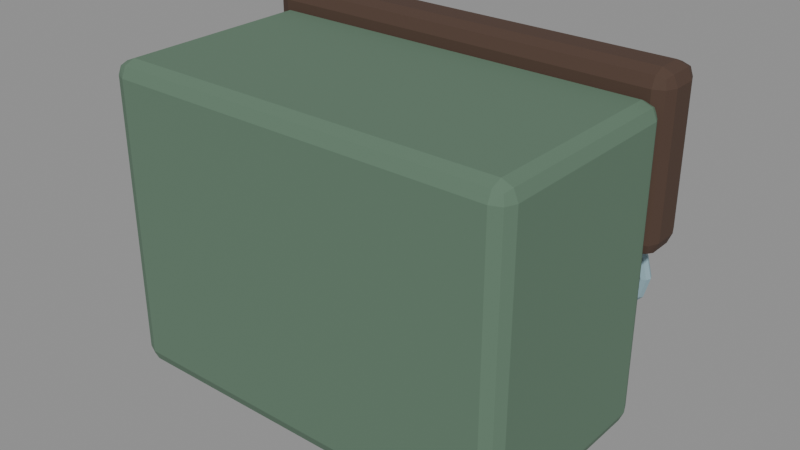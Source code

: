 # Source: backpack_trail.blend  (saved by Blender 5.2.44; exported with 4.5.12 LTS)
import bpy
from mathutils import Matrix  # noqa: F401  (used for matrix-valued properties, if any)

bpy.ops.wm.read_factory_settings(use_empty=True)
scene = bpy.context.scene
scene.name = 'Fort5_backpack_trail'

# ---- materials (node trees are filled in below, after node groups)
mat_fortart2_pack = bpy.data.materials.new('FortArt2_pack')
mat_fortart2_pack.diffuse_color = (0.117, 0.1981, 0.1356, 1.0)
mat_fortart2_leather_010 = bpy.data.materials.new('FortArt2_leather.010')
mat_fortart2_leather_010.diffuse_color = (0.08022, 0.04519, 0.03071, 1.0)
mat_fortart2_gold_012 = bpy.data.materials.new('FortArt2_gold.012')
mat_fortart2_gold_012.diffuse_color = (0.5395, 0.3278, 0.09759, 1.0)
mat_fortart2_silver = bpy.data.materials.new('FortArt2_silver')
mat_fortart2_silver.diffuse_color = (0.2961, 0.4397, 0.4969, 1.0)

# ---- material node trees
mat_fortart2_pack.use_nodes = True; mat_fortart2_pack.node_tree.nodes.clear()
_N = mat_fortart2_pack.node_tree.nodes; _L = mat_fortart2_pack.node_tree.links
n0 = _N.new('ShaderNodeBsdfPrincipled'); n0.name = 'Principled BSDF'; n0.location = (-200, 100)
n0.inputs[0].default_value = (0.117, 0.1981, 0.1356, 1.0)
n0.inputs[1].default_value = 0.08
n0.inputs[2].default_value = 0.86
n0.inputs[10].default_value = 0.005
n1 = _N.new('ShaderNodeOutputMaterial'); n1.name = 'Material Output'; n1.location = (200, 100)
_L.new(n0.outputs[0], n1.inputs[0])
n1.is_active_output = True
mat_fortart2_leather_010.use_nodes = True; mat_fortart2_leather_010.node_tree.nodes.clear()
_N = mat_fortart2_leather_010.node_tree.nodes; _L = mat_fortart2_leather_010.node_tree.links
n0 = _N.new('ShaderNodeBsdfPrincipled'); n0.name = 'Principled BSDF'; n0.location = (-200, 100)
n0.inputs[0].default_value = (0.08022, 0.04519, 0.03071, 1.0)
n0.inputs[1].default_value = 0.08
n0.inputs[2].default_value = 0.86
n0.inputs[10].default_value = 0.005
n1 = _N.new('ShaderNodeOutputMaterial'); n1.name = 'Material Output'; n1.location = (200, 100)
_L.new(n0.outputs[0], n1.inputs[0])
n1.is_active_output = True
mat_fortart2_gold_012.use_nodes = True; mat_fortart2_gold_012.node_tree.nodes.clear()
_N = mat_fortart2_gold_012.node_tree.nodes; _L = mat_fortart2_gold_012.node_tree.links
n0 = _N.new('ShaderNodeBsdfPrincipled'); n0.name = 'Principled BSDF'; n0.location = (-200, 100)
n0.inputs[0].default_value = (0.5395, 0.3278, 0.09759, 1.0)
n0.inputs[1].default_value = 0.08
n0.inputs[2].default_value = 0.86
n0.inputs[10].default_value = 0.005
n1 = _N.new('ShaderNodeOutputMaterial'); n1.name = 'Material Output'; n1.location = (200, 100)
_L.new(n0.outputs[0], n1.inputs[0])
n1.is_active_output = True
mat_fortart2_silver.use_nodes = True; mat_fortart2_silver.node_tree.nodes.clear()
_N = mat_fortart2_silver.node_tree.nodes; _L = mat_fortart2_silver.node_tree.links
n0 = _N.new('ShaderNodeBsdfPrincipled'); n0.name = 'Principled BSDF'; n0.location = (-200, 100)
n0.inputs[0].default_value = (0.2961, 0.4397, 0.4969, 1.0)
n0.inputs[1].default_value = 0.08
n0.inputs[2].default_value = 0.86
n0.inputs[10].default_value = 0.005
n1 = _N.new('ShaderNodeOutputMaterial'); n1.name = 'Material Output'; n1.location = (200, 100)
_L.new(n0.outputs[0], n1.inputs[0])
n1.is_active_output = True

# ---- meshes
me_cube_1853 = bpy.data.meshes.new('Cube.1853')
me_cube_1853.from_pydata([(-0.35, -0.185, -0.26), (-0.35, -0.185, 0.26), (-0.35, 0.185, -0.26), (-0.35, 0.185, 0.26), (0.35, -0.185, -0.26), (0.35, -0.185, 0.26), (0.35, 0.185, -0.26), (0.35, 0.185, 0.26)], [], [(0, 1, 3, 2), (2, 3, 7, 6), (6, 7, 5, 4), (4, 5, 1, 0), (2, 6, 4, 0), (7, 3, 1, 5)])
_uv = me_cube_1853.uv_layers.new(name='UVMap')
_uv.uv.foreach_set('vector', [0.375, 0.0, 0.625, 0.0, 0.625, 0.25, 0.375, 0.25, 0.375, 0.25, 0.625, 0.25, 0.625, 0.5, 0.375, 0.5, 0.375, 0.5, 0.625, 0.5, 0.625, 0.75, 0.375, 0.75, 0.375, 0.75, 0.625, 0.75, 0.625, 1.0, 0.375, 1.0, 0.125, 0.5, 0.375, 0.5, 0.375, 0.75, 0.125, 0.75, 0.625, 0.5, 0.875, 0.5, 0.875, 0.75, 0.625, 0.75])
me_cube_1853.materials.append(mat_fortart2_pack)
me_cube_1853.update()
me_cube_1854 = bpy.data.meshes.new('Cube.1854')
me_cube_1854.from_pydata([(-0.36, -0.045, -0.14), (-0.36, -0.045, 0.14), (-0.36, 0.045, -0.14), (-0.36, 0.045, 0.14), (0.36, -0.045, -0.14), (0.36, -0.045, 0.14), (0.36, 0.045, -0.14), (0.36, 0.045, 0.14)], [], [(0, 1, 3, 2), (2, 3, 7, 6), (6, 7, 5, 4), (4, 5, 1, 0), (2, 6, 4, 0), (7, 3, 1, 5)])
_uv = me_cube_1854.uv_layers.new(name='UVMap')
_uv.uv.foreach_set('vector', [0.375, 0.0, 0.625, 0.0, 0.625, 0.25, 0.375, 0.25, 0.375, 0.25, 0.625, 0.25, 0.625, 0.5, 0.375, 0.5, 0.375, 0.5, 0.625, 0.5, 0.625, 0.75, 0.375, 0.75, 0.375, 0.75, 0.625, 0.75, 0.625, 1.0, 0.375, 1.0, 0.125, 0.5, 0.375, 0.5, 0.375, 0.75, 0.125, 0.75, 0.625, 0.5, 0.875, 0.5, 0.875, 0.75, 0.625, 0.75])
me_cube_1854.materials.append(mat_fortart2_leather_010)
me_cube_1854.update()
me_cube_1855 = bpy.data.meshes.new('Cube.1855')
me_cube_1855.from_pydata([(-0.01, -1.863e-09, -0.28), (-0.01, -0.0225, -0.2575), (-0.0325, -1.863e-09, -0.2575), (-0.01, -0.01591, -0.2734), (-0.02299, -0.01299, -0.2705), (-0.02591, -0.01591, -0.2575), (-0.02591, -1.863e-09, -0.2734), (-0.01, -0.0225, 0.2575), (-0.01, -1.863e-09, 0.28), (-0.0325, -3.725e-09, 0.2575), (-0.01, -0.01591, 0.2734), (-0.02299, -0.01299, 0.2705), (-0.02591, -2.794e-09, 0.2734), (-0.02591, -0.01591, 0.2575), (-0.01, 1.863e-09, -0.28), (-0.0325, 3.725e-09, -0.2575), (-0.01, 0.0225, -0.2575), (-0.02591, 2.794e-09, -0.2734), (-0.02299, 0.01299, -0.2705), (-0.02591, 0.01591, -0.2575), (-0.01, 0.01591, -0.2734), (-0.01, 1.863e-09, 0.28), (-0.01, 0.0225, 0.2575), (-0.0325, 1.863e-09, 0.2575), (-0.01, 0.01591, 0.2734), (-0.02299, 0.01299, 0.2705), (-0.02591, 0.01591, 0.2575), (-0.02591, 1.863e-09, 0.2734), (0.01, -1.863e-09, -0.28), (0.0325, -3.725e-09, -0.2575), (0.01, -0.0225, -0.2575), (0.02591, -2.794e-09, -0.2734), (0.02299, -0.01299, -0.2705), (0.02591, -0.01591, -0.2575), (0.01, -0.01591, -0.2734), (0.01, -1.863e-09, 0.28), (0.01, -0.0225, 0.2575), (0.0325, -1.863e-09, 0.2575), (0.01, -0.01591, 0.2734), (0.02299, -0.01299, 0.2705), (0.02591, -0.01591, 0.2575), (0.02591, -1.863e-09, 0.2734), (0.01, 1.863e-09, -0.28), (0.01, 0.0225, -0.2575), (0.0325, 1.863e-09, -0.2575), (0.01, 0.01591, -0.2734), (0.02299, 0.01299, -0.2705), (0.02591, 0.01591, -0.2575), (0.02591, 1.863e-09, -0.2734), (0.01, 1.863e-09, 0.28), (0.0325, 3.725e-09, 0.2575), (0.01, 0.0225, 0.2575), (0.02591, 2.794e-09, 0.2734), (0.02299, 0.01299, 0.2705), (0.02591, 0.01591, 0.2575), (0.01, 0.01591, 0.2734), (0.47, -1.863e-09, -0.28), (0.47, -0.0225, -0.2575), (0.4475, -1.863e-09, -0.2575), (0.47, -0.01591, -0.2734), (0.457, -0.01299, -0.2705), (0.4541, -0.01591, -0.2575), (0.4541, -1.863e-09, -0.2734), (0.47, -0.0225, 0.2575), (0.47, -1.863e-09, 0.28), (0.4475, -3.725e-09, 0.2575), (0.47, -0.01591, 0.2734), (0.457, -0.01299, 0.2705), (0.4541, -2.794e-09, 0.2734), (0.4541, -0.01591, 0.2575), (0.47, 1.863e-09, -0.28), (0.4475, 3.725e-09, -0.2575), (0.47, 0.0225, -0.2575), (0.4541, 2.794e-09, -0.2734), (0.457, 0.01299, -0.2705), (0.4541, 0.01591, -0.2575), (0.47, 0.01591, -0.2734), (0.47, 1.863e-09, 0.28), (0.47, 0.0225, 0.2575), (0.4475, 1.863e-09, 0.2575), (0.47, 0.01591, 0.2734), (0.457, 0.01299, 0.2705), (0.4541, 0.01591, 0.2575), (0.4541, 1.863e-09, 0.2734), (0.49, -1.863e-09, -0.28), (0.5125, -3.725e-09, -0.2575), (0.49, -0.0225, -0.2575), (0.5059, -2.794e-09, -0.2734), (0.503, -0.01299, -0.2705), (0.5059, -0.01591, -0.2575), (0.49, -0.01591, -0.2734), (0.49, -1.863e-09, 0.28), (0.49, -0.0225, 0.2575), (0.5125, -1.863e-09, 0.2575), (0.49, -0.01591, 0.2734), (0.503, -0.01299, 0.2705), (0.5059, -0.01591, 0.2575), (0.5059, -1.863e-09, 0.2734), (0.49, 1.863e-09, -0.28), (0.49, 0.0225, -0.2575), (0.5125, 1.863e-09, -0.2575), (0.49, 0.01591, -0.2734), (0.503, 0.01299, -0.2705), (0.5059, 0.01591, -0.2575), (0.5059, 1.863e-09, -0.2734), (0.49, 1.863e-09, 0.28), (0.5125, 3.725e-09, 0.2575), (0.49, 0.0225, 0.2575), (0.5059, 2.794e-09, 0.2734), (0.503, 0.01299, 0.2705), (0.5059, 0.01591, 0.2575), (0.49, 0.01591, 0.2734)], [], [(0, 3, 4, 6), (1, 5, 4, 3), (2, 6, 4, 5), (7, 10, 11, 13), (8, 12, 11, 10), (9, 13, 11, 12), (14, 17, 18, 20), (15, 19, 18, 17), (16, 20, 18, 19), (21, 24, 25, 27), (22, 26, 25, 24), (23, 27, 25, 26), (28, 31, 32, 34), (29, 33, 32, 31), (30, 34, 32, 33), (35, 38, 39, 41), (36, 40, 39, 38), (37, 41, 39, 40), (42, 45, 46, 48), (43, 47, 46, 45), (44, 48, 46, 47), (49, 52, 53, 55), (50, 54, 53, 52), (51, 55, 53, 54), (14, 0, 6, 17), (17, 6, 2, 15), (1, 7, 13, 5), (5, 13, 9, 2), (8, 21, 27, 12), (12, 27, 23, 9), (22, 16, 19, 26), (26, 19, 15, 23), (42, 14, 20, 45), (45, 20, 16, 43), (21, 49, 55, 24), (24, 55, 51, 22), (50, 44, 47, 54), (54, 47, 43, 51), (28, 42, 48, 31), (31, 48, 44, 29), (49, 35, 41, 52), (52, 41, 37, 50), (36, 30, 33, 40), (40, 33, 29, 37), (0, 28, 34, 3), (3, 34, 30, 1), (35, 8, 10, 38), (38, 10, 7, 36), (14, 42, 28, 0), (2, 9, 23, 15), (30, 36, 7, 1), (49, 21, 8, 35), (16, 22, 51, 43), (44, 50, 37, 29), (56, 59, 60, 62), (57, 61, 60, 59), (58, 62, 60, 61), (63, 66, 67, 69), (64, 68, 67, 66), (65, 69, 67, 68), (70, 73, 74, 76), (71, 75, 74, 73), (72, 76, 74, 75), (77, 80, 81, 83), (78, 82, 81, 80), (79, 83, 81, 82), (84, 87, 88, 90), (85, 89, 88, 87), (86, 90, 88, 89), (91, 94, 95, 97), (92, 96, 95, 94), (93, 97, 95, 96), (98, 101, 102, 104), (99, 103, 102, 101), (100, 104, 102, 103), (105, 108, 109, 111), (106, 110, 109, 108), (107, 111, 109, 110), (70, 56, 62, 73), (73, 62, 58, 71), (57, 63, 69, 61), (61, 69, 65, 58), (64, 77, 83, 68), (68, 83, 79, 65), (78, 72, 75, 82), (82, 75, 71, 79), (98, 70, 76, 101), (101, 76, 72, 99), (77, 105, 111, 80), (80, 111, 107, 78), (106, 100, 103, 110), (110, 103, 99, 107), (84, 98, 104, 87), (87, 104, 100, 85), (105, 91, 97, 108), (108, 97, 93, 106), (92, 86, 89, 96), (96, 89, 85, 93), (56, 84, 90, 59), (59, 90, 86, 57), (91, 64, 66, 94), (94, 66, 63, 92), (70, 98, 84, 56), (58, 65, 79, 71), (86, 92, 63, 57), (105, 77, 64, 91), (72, 78, 107, 99), (100, 106, 93, 85)])
_uv = me_cube_1855.uv_layers.new(name='UVMap')
_uv.uv.foreach_set('vector', [0.2115, 0.625, 0.2115, 0.75, 0.1616, 0.75, 0.125, 0.625, 0.385, 0.9135, 0.385, 1.0, 0.3792, 1.0, 0.375, 0.9135, 0.385, 0.125, 0.375, 0.125, 0.375, 0.05283, 0.385, 0.0, 0.615, 0.9135, 0.625, 0.9135, 0.625, 0.9634, 0.615, 1.0, 0.7885, 0.625, 0.875, 0.625, 0.875, 0.6972, 0.7885, 0.75, 0.615, 0.125, 0.615, 0.0, 0.6208, 0.0, 0.625, 0.125, 0.2115, 0.625, 0.125, 0.625, 0.125, 0.5528, 0.2115, 0.5, 0.385, 0.125, 0.385, 0.25, 0.3771, 0.2683, 0.375, 0.125, 0.385, 0.3365, 0.375, 0.3365, 0.3771, 0.2683, 0.385, 0.25, 0.7885, 0.625, 0.7885, 0.5, 0.8384, 0.5, 0.875, 0.625, 0.615, 0.3365, 0.615, 0.25, 0.6229, 0.2236, 0.625, 0.3365, 0.615, 0.125, 0.625, 0.125, 0.6229, 0.2236, 0.615, 0.25, 0.2885, 0.625, 0.375, 0.625, 0.3764, 0.7446, 0.3317, 0.7933, 0.385, 0.625, 0.385, 0.75, 0.3764, 0.7446, 0.375, 0.625, 0.385, 0.8365, 0.3317, 0.7933, 0.3764, 0.7446, 0.385, 0.75, 0.7115, 0.625, 0.6683, 0.7933, 0.6358, 0.7324, 0.625, 0.625, 0.615, 0.8365, 0.615, 0.75, 0.6358, 0.7324, 0.6683, 0.7933, 0.615, 0.625, 0.625, 0.625, 0.6358, 0.7324, 0.615, 0.75, 0.2885, 0.625, 0.3317, 0.4567, 0.3642, 0.5176, 0.375, 0.625, 0.385, 0.4135, 0.385, 0.5, 0.3642, 0.5176, 0.3317, 0.4567, 0.385, 0.625, 0.375, 0.625, 0.3642, 0.5176, 0.385, 0.5, 0.7115, 0.625, 0.625, 0.625, 0.6236, 0.5054, 0.6683, 0.4567, 0.615, 0.625, 0.615, 0.5, 0.6236, 0.5054, 0.625, 0.625, 0.615, 0.4135, 0.6683, 0.4567, 0.6236, 0.5054, 0.615, 0.5, 0.2115, 0.625, 0.2115, 0.625, 0.125, 0.625, 0.125, 0.625, 0.375, 0.125, 0.375, 0.125, 0.385, 0.125, 0.385, 0.125, 0.385, 0.9135, 0.615, 0.9135, 0.615, 1.0, 0.385, 1.0, 0.385, 0.0, 0.615, 0.0, 0.615, 0.125, 0.385, 0.125, 0.7885, 0.625, 0.7885, 0.625, 0.875, 0.625, 0.875, 0.625, 0.625, 0.125, 0.625, 0.125, 0.615, 0.125, 0.615, 0.125, 0.615, 0.3365, 0.385, 0.3365, 0.385, 0.25, 0.615, 0.25, 0.615, 0.25, 0.385, 0.25, 0.385, 0.125, 0.615, 0.125, 0.2885, 0.625, 0.2115, 0.625, 0.2115, 0.5, 0.3317, 0.4567, 0.3317, 0.4567, 0.375, 0.3365, 0.385, 0.3365, 0.385, 0.4135, 0.7885, 0.625, 0.7115, 0.625, 0.6683, 0.4567, 0.7885, 0.5, 0.625, 0.3365, 0.6683, 0.4567, 0.615, 0.4135, 0.615, 0.3365, 0.615, 0.625, 0.385, 0.625, 0.385, 0.5, 0.615, 0.5, 0.615, 0.5, 0.385, 0.5, 0.385, 0.4135, 0.615, 0.4135, 0.2885, 0.625, 0.2885, 0.625, 0.375, 0.625, 0.375, 0.625, 0.375, 0.625, 0.375, 0.625, 0.385, 0.625, 0.385, 0.625, 0.7115, 0.625, 0.7115, 0.625, 0.625, 0.625, 0.625, 0.625, 0.625, 0.625, 0.625, 0.625, 0.615, 0.625, 0.615, 0.625, 0.615, 0.8365, 0.385, 0.8365, 0.385, 0.75, 0.615, 0.75, 0.615, 0.75, 0.385, 0.75, 0.385, 0.625, 0.615, 0.625, 0.2115, 0.625, 0.2885, 0.625, 0.3317, 0.7933, 0.2115, 0.75, 0.375, 0.9135, 0.3317, 0.7933, 0.385, 0.8365, 0.385, 0.9135, 0.7115, 0.625, 0.7885, 0.625, 0.7885, 0.75, 0.6683, 0.7933, 0.6683, 0.7933, 0.625, 0.9135, 0.615, 0.9135, 0.615, 0.8365, 0.2115, 0.625, 0.2885, 0.625, 0.2885, 0.625, 0.2115, 0.625, 0.385, 0.125, 0.615, 0.125, 0.615, 0.125, 0.385, 0.125, 0.385, 0.8365, 0.615, 0.8365, 0.615, 0.9135, 0.385, 0.9135, 0.7115, 0.625, 0.7885, 0.625, 0.7885, 0.625, 0.7115, 0.625, 0.385, 0.3365, 0.615, 0.3365, 0.615, 0.4135, 0.385, 0.4135, 0.385, 0.625, 0.615, 0.625, 0.615, 0.625, 0.385, 0.625, 0.2115, 0.625, 0.2115, 0.75, 0.1616, 0.75, 0.125, 0.625, 0.385, 0.9135, 0.385, 1.0, 0.3792, 1.0, 0.375, 0.9135, 0.385, 0.125, 0.375, 0.125, 0.375, 0.05283, 0.385, 0.0, 0.615, 0.9135, 0.625, 0.9135, 0.625, 0.9634, 0.615, 1.0, 0.7885, 0.625, 0.875, 0.625, 0.875, 0.6972, 0.7885, 0.75, 0.615, 0.125, 0.615, 0.0, 0.6208, 0.0, 0.625, 0.125, 0.2115, 0.625, 0.125, 0.625, 0.125, 0.5528, 0.2115, 0.5, 0.385, 0.125, 0.385, 0.25, 0.3771, 0.2683, 0.375, 0.125, 0.385, 0.3365, 0.375, 0.3365, 0.3771, 0.2683, 0.385, 0.25, 0.7885, 0.625, 0.7885, 0.5, 0.8384, 0.5, 0.875, 0.625, 0.615, 0.3365, 0.615, 0.25, 0.6229, 0.2236, 0.625, 0.3365, 0.615, 0.125, 0.625, 0.125, 0.6229, 0.2236, 0.615, 0.25, 0.2885, 0.625, 0.375, 0.625, 0.3764, 0.7446, 0.3317, 0.7933, 0.385, 0.625, 0.385, 0.75, 0.3764, 0.7446, 0.375, 0.625, 0.385, 0.8365, 0.3317, 0.7933, 0.3764, 0.7446, 0.385, 0.75, 0.7115, 0.625, 0.6683, 0.7933, 0.6358, 0.7324, 0.625, 0.625, 0.615, 0.8365, 0.615, 0.75, 0.6358, 0.7324, 0.6683, 0.7933, 0.615, 0.625, 0.625, 0.625, 0.6358, 0.7324, 0.615, 0.75, 0.2885, 0.625, 0.3317, 0.4567, 0.3642, 0.5176, 0.375, 0.625, 0.385, 0.4135, 0.385, 0.5, 0.3642, 0.5176, 0.3317, 0.4567, 0.385, 0.625, 0.375, 0.625, 0.3642, 0.5176, 0.385, 0.5, 0.7115, 0.625, 0.625, 0.625, 0.6236, 0.5054, 0.6683, 0.4567, 0.615, 0.625, 0.615, 0.5, 0.6236, 0.5054, 0.625, 0.625, 0.615, 0.4135, 0.6683, 0.4567, 0.6236, 0.5054, 0.615, 0.5, 0.2115, 0.625, 0.2115, 0.625, 0.125, 0.625, 0.125, 0.625, 0.375, 0.125, 0.375, 0.125, 0.385, 0.125, 0.385, 0.125, 0.385, 0.9135, 0.615, 0.9135, 0.615, 1.0, 0.385, 1.0, 0.385, 0.0, 0.615, 0.0, 0.615, 0.125, 0.385, 0.125, 0.7885, 0.625, 0.7885, 0.625, 0.875, 0.625, 0.875, 0.625, 0.625, 0.125, 0.625, 0.125, 0.615, 0.125, 0.615, 0.125, 0.615, 0.3365, 0.385, 0.3365, 0.385, 0.25, 0.615, 0.25, 0.615, 0.25, 0.385, 0.25, 0.385, 0.125, 0.615, 0.125, 0.2885, 0.625, 0.2115, 0.625, 0.2115, 0.5, 0.3317, 0.4567, 0.3317, 0.4567, 0.375, 0.3365, 0.385, 0.3365, 0.385, 0.4135, 0.7885, 0.625, 0.7115, 0.625, 0.6683, 0.4567, 0.7885, 0.5, 0.625, 0.3365, 0.6683, 0.4567, 0.615, 0.4135, 0.615, 0.3365, 0.615, 0.625, 0.385, 0.625, 0.385, 0.5, 0.615, 0.5, 0.615, 0.5, 0.385, 0.5, 0.385, 0.4135, 0.615, 0.4135, 0.2885, 0.625, 0.2885, 0.625, 0.375, 0.625, 0.375, 0.625, 0.375, 0.625, 0.375, 0.625, 0.385, 0.625, 0.385, 0.625, 0.7115, 0.625, 0.7115, 0.625, 0.625, 0.625, 0.625, 0.625, 0.625, 0.625, 0.625, 0.625, 0.615, 0.625, 0.615, 0.625, 0.615, 0.8365, 0.385, 0.8365, 0.385, 0.75, 0.615, 0.75, 0.615, 0.75, 0.385, 0.75, 0.385, 0.625, 0.615, 0.625, 0.2115, 0.625, 0.2885, 0.625, 0.3317, 0.7933, 0.2115, 0.75, 0.375, 0.9135, 0.3317, 0.7933, 0.385, 0.8365, 0.385, 0.9135, 0.7115, 0.625, 0.7885, 0.625, 0.7885, 0.75, 0.6683, 0.7933, 0.6683, 0.7933, 0.625, 0.9135, 0.615, 0.9135, 0.615, 0.8365, 0.2115, 0.625, 0.2885, 0.625, 0.2885, 0.625, 0.2115, 0.625, 0.385, 0.125, 0.615, 0.125, 0.615, 0.125, 0.385, 0.125, 0.385, 0.8365, 0.615, 0.8365, 0.615, 0.9135, 0.385, 0.9135, 0.7115, 0.625, 0.7885, 0.625, 0.7885, 0.625, 0.7115, 0.625, 0.385, 0.3365, 0.615, 0.3365, 0.615, 0.4135, 0.385, 0.4135, 0.385, 0.625, 0.615, 0.625, 0.615, 0.625, 0.385, 0.625])
me_cube_1855.materials.append(mat_fortart2_gold_012)
me_cube_1855.update()
me_torus_190 = bpy.data.meshes.new('Torus.190')
me_torus_190.from_pydata([(0.068, 0.0, 0.008), (0.068, 0.0, -0.008), (0.07131, 0.0, 0.0), (0.052, 0.0, 0.008), (0.068, 0.0, 0.008), (0.06, 0.0, 0.01131), (0.052, 0.0, -0.008), (0.052, 0.0, 0.008), (0.04869, 0.0, -1.959e-18), (0.068, 0.0, -0.008), (0.052, 0.0, -0.008), (0.06, 0.0, -0.01131), (0.05889, 0.034, -0.008), (0.05889, 0.034, 0.008), (0.06176, 0.03566, 0.0), (0.05889, 0.034, 0.008), (0.04503, 0.026, 0.008), (0.05196, 0.03, 0.01131), (0.04503, 0.026, 0.008), (0.04503, 0.026, -0.008), (0.04216, 0.02434, -1.959e-18), (0.04503, 0.026, -0.008), (0.05889, 0.034, -0.008), (0.05196, 0.03, -0.01131), (0.034, 0.05889, -0.008), (0.034, 0.05889, 0.008), (0.03566, 0.06176, 0.0), (0.034, 0.05889, 0.008), (0.026, 0.04503, 0.008), (0.03, 0.05196, 0.01131), (0.026, 0.04503, 0.008), (0.026, 0.04503, -0.008), (0.02434, 0.04216, -1.959e-18), (0.026, 0.04503, -0.008), (0.034, 0.05889, -0.008), (0.03, 0.05196, -0.01131), (5.134e-09, 0.068, -0.008), (5.134e-09, 0.068, 0.008), (5.355e-09, 0.07131, 0.0), (5.134e-09, 0.068, 0.008), (3.926e-09, 0.052, 0.008), (4.53e-09, 0.06, 0.01131), (3.926e-09, 0.052, 0.008), (3.926e-09, 0.052, -0.008), (3.667e-09, 0.04869, -1.959e-18), (3.926e-09, 0.052, -0.008), (5.134e-09, 0.068, -0.008), (4.53e-09, 0.06, -0.01131), (-0.034, 0.05889, -0.008), (-0.034, 0.05889, 0.008), (-0.03566, 0.06176, 0.0), (-0.034, 0.05889, 0.008), (-0.026, 0.04503, 0.008), (-0.03, 0.05196, 0.01131), (-0.026, 0.04503, 0.008), (-0.026, 0.04503, -0.008), (-0.02434, 0.04216, -1.959e-18), (-0.026, 0.04503, -0.008), (-0.034, 0.05889, -0.008), (-0.03, 0.05196, -0.01131), (-0.05889, 0.034, -0.008), (-0.05889, 0.034, 0.008), (-0.06176, 0.03566, 0.0), (-0.05889, 0.034, 0.008), (-0.04503, 0.026, 0.008), (-0.05196, 0.03, 0.01131), (-0.04503, 0.026, 0.008), (-0.04503, 0.026, -0.008), (-0.04216, 0.02434, -1.959e-18), (-0.04503, 0.026, -0.008), (-0.05889, 0.034, -0.008), (-0.05196, 0.03, -0.01131), (-0.068, 5.945e-09, -0.008), (-0.068, 5.945e-09, 0.008), (-0.07131, 6.228e-09, 0.0), (-0.068, 5.945e-09, 0.008), (-0.052, 4.546e-09, 0.008), (-0.06, 5.245e-09, 0.01131), (-0.052, 4.546e-09, 0.008), (-0.052, 4.546e-09, -0.008), (-0.04869, 4.249e-09, -1.959e-18), (-0.052, 4.546e-09, -0.008), (-0.068, 5.945e-09, -0.008), (-0.06, 5.245e-09, -0.01131), (-0.05889, -0.034, -0.008), (-0.05889, -0.034, 0.008), (-0.06176, -0.03566, 0.0), (-0.05889, -0.034, 0.008), (-0.04503, -0.026, 0.008), (-0.05196, -0.03, 0.01131), (-0.04503, -0.026, 0.008), (-0.04503, -0.026, -0.008), (-0.04216, -0.02434, -1.959e-18), (-0.04503, -0.026, -0.008), (-0.05889, -0.034, -0.008), (-0.05196, -0.03, -0.01131), (-0.034, -0.05889, -0.008), (-0.034, -0.05889, 0.008), (-0.03566, -0.06176, 0.0), (-0.034, -0.05889, 0.008), (-0.026, -0.04503, 0.008), (-0.03, -0.05196, 0.01131), (-0.026, -0.04503, 0.008), (-0.026, -0.04503, -0.008), (-0.02434, -0.04216, -1.959e-18), (-0.026, -0.04503, -0.008), (-0.034, -0.05889, -0.008), (-0.03, -0.05196, -0.01131), (5.134e-09, -0.068, -0.008), (5.134e-09, -0.068, 0.008), (5.355e-09, -0.07131, 0.0), (5.134e-09, -0.068, 0.008), (3.926e-09, -0.052, 0.008), (4.53e-09, -0.06, 0.01131), (3.926e-09, -0.052, 0.008), (3.926e-09, -0.052, -0.008), (3.667e-09, -0.04869, -1.959e-18), (3.926e-09, -0.052, -0.008), (5.134e-09, -0.068, -0.008), (4.53e-09, -0.06, -0.01131), (0.034, -0.05889, -0.008), (0.034, -0.05889, 0.008), (0.03566, -0.06176, 0.0), (0.034, -0.05889, 0.008), (0.026, -0.04503, 0.008), (0.03, -0.05196, 0.01131), (0.026, -0.04503, 0.008), (0.026, -0.04503, -0.008), (0.02434, -0.04216, -1.959e-18), (0.026, -0.04503, -0.008), (0.034, -0.05889, -0.008), (0.03, -0.05196, -0.01131), (0.05889, -0.034, -0.008), (0.05889, -0.034, 0.008), (0.06176, -0.03566, 0.0), (0.05889, -0.034, 0.008), (0.04503, -0.026, 0.008), (0.05196, -0.03, 0.01131), (0.04503, -0.026, 0.008), (0.04503, -0.026, -0.008), (0.04216, -0.02434, -1.959e-18), (0.04503, -0.026, -0.008), (0.05889, -0.034, -0.008), (0.05196, -0.03, -0.01131), (0.548, -2.71e-08, 0.008), (0.548, -2.71e-08, -0.008), (0.5513, -2.71e-08, 0.0), (0.532, -2.71e-08, 0.008), (0.548, -2.71e-08, 0.008), (0.54, -2.71e-08, 0.01131), (0.532, -2.71e-08, -0.008), (0.532, -2.71e-08, 0.008), (0.5287, -2.71e-08, -1.959e-18), (0.548, -2.71e-08, -0.008), (0.532, -2.71e-08, -0.008), (0.54, -2.71e-08, -0.01131), (0.5389, 0.034, -0.008), (0.5389, 0.034, 0.008), (0.5418, 0.03566, 0.0), (0.5389, 0.034, 0.008), (0.525, 0.026, 0.008), (0.532, 0.03, 0.01131), (0.525, 0.026, 0.008), (0.525, 0.026, -0.008), (0.5222, 0.02434, -1.959e-18), (0.525, 0.026, -0.008), (0.5389, 0.034, -0.008), (0.532, 0.03, -0.01131), (0.514, 0.05889, -0.008), (0.514, 0.05889, 0.008), (0.5157, 0.06176, 0.0), (0.514, 0.05889, 0.008), (0.506, 0.04503, 0.008), (0.51, 0.05196, 0.01131), (0.506, 0.04503, 0.008), (0.506, 0.04503, -0.008), (0.5043, 0.04216, -1.959e-18), (0.506, 0.04503, -0.008), (0.514, 0.05889, -0.008), (0.51, 0.05196, -0.01131), (0.48, 0.068, -0.008), (0.48, 0.068, 0.008), (0.48, 0.07131, 0.0), (0.48, 0.068, 0.008), (0.48, 0.052, 0.008), (0.48, 0.06, 0.01131), (0.48, 0.052, 0.008), (0.48, 0.052, -0.008), (0.48, 0.04869, -1.959e-18), (0.48, 0.052, -0.008), (0.48, 0.068, -0.008), (0.48, 0.06, -0.01131), (0.446, 0.05889, -0.008), (0.446, 0.05889, 0.008), (0.4443, 0.06176, 0.0), (0.446, 0.05889, 0.008), (0.454, 0.04503, 0.008), (0.45, 0.05196, 0.01131), (0.454, 0.04503, 0.008), (0.454, 0.04503, -0.008), (0.4557, 0.04216, -1.959e-18), (0.454, 0.04503, -0.008), (0.446, 0.05889, -0.008), (0.45, 0.05196, -0.01131), (0.4211, 0.034, -0.008), (0.4211, 0.034, 0.008), (0.4182, 0.03566, 0.0), (0.4211, 0.034, 0.008), (0.435, 0.026, 0.008), (0.428, 0.03, 0.01131), (0.435, 0.026, 0.008), (0.435, 0.026, -0.008), (0.4378, 0.02434, -1.959e-18), (0.435, 0.026, -0.008), (0.4211, 0.034, -0.008), (0.428, 0.03, -0.01131), (0.412, -2.116e-08, -0.008), (0.412, -2.116e-08, 0.008), (0.4087, -2.087e-08, 0.0), (0.412, -2.116e-08, 0.008), (0.428, -2.256e-08, 0.008), (0.42, -2.186e-08, 0.01131), (0.428, -2.256e-08, 0.008), (0.428, -2.256e-08, -0.008), (0.4313, -2.285e-08, -1.959e-18), (0.428, -2.256e-08, -0.008), (0.412, -2.116e-08, -0.008), (0.42, -2.186e-08, -0.01131), (0.4211, -0.034, -0.008), (0.4211, -0.034, 0.008), (0.4182, -0.03566, 0.0), (0.4211, -0.034, 0.008), (0.435, -0.026, 0.008), (0.428, -0.03, 0.01131), (0.435, -0.026, 0.008), (0.435, -0.026, -0.008), (0.4378, -0.02434, -1.959e-18), (0.435, -0.026, -0.008), (0.4211, -0.034, -0.008), (0.428, -0.03, -0.01131), (0.446, -0.05889, -0.008), (0.446, -0.05889, 0.008), (0.4443, -0.06176, 0.0), (0.446, -0.05889, 0.008), (0.454, -0.04503, 0.008), (0.45, -0.05196, 0.01131), (0.454, -0.04503, 0.008), (0.454, -0.04503, -0.008), (0.4557, -0.04216, -1.959e-18), (0.454, -0.04503, -0.008), (0.446, -0.05889, -0.008), (0.45, -0.05196, -0.01131), (0.48, -0.068, -0.008), (0.48, -0.068, 0.008), (0.48, -0.07131, 0.0), (0.48, -0.068, 0.008), (0.48, -0.052, 0.008), (0.48, -0.06, 0.01131), (0.48, -0.052, 0.008), (0.48, -0.052, -0.008), (0.48, -0.04869, -1.959e-18), (0.48, -0.052, -0.008), (0.48, -0.068, -0.008), (0.48, -0.06, -0.01131), (0.514, -0.05889, -0.008), (0.514, -0.05889, 0.008), (0.5157, -0.06176, 0.0), (0.514, -0.05889, 0.008), (0.506, -0.04503, 0.008), (0.51, -0.05196, 0.01131), (0.506, -0.04503, 0.008), (0.506, -0.04503, -0.008), (0.5043, -0.04216, -1.959e-18), (0.506, -0.04503, -0.008), (0.514, -0.05889, -0.008), (0.51, -0.05196, -0.01131), (0.5389, -0.034, -0.008), (0.5389, -0.034, 0.008), (0.5418, -0.03566, 0.0), (0.5389, -0.034, 0.008), (0.525, -0.026, 0.008), (0.532, -0.03, 0.01131), (0.525, -0.026, 0.008), (0.525, -0.026, -0.008), (0.5222, -0.02434, -1.959e-18), (0.525, -0.026, -0.008), (0.5389, -0.034, -0.008), (0.532, -0.03, -0.01131)], [], [(1, 12, 14, 2), (2, 14, 13, 0), (4, 15, 17, 5), (5, 17, 16, 3), (7, 18, 20, 8), (8, 20, 19, 6), (10, 21, 23, 11), (11, 23, 22, 9), (12, 24, 26, 14), (14, 26, 25, 13), (15, 27, 29, 17), (17, 29, 28, 16), (18, 30, 32, 20), (20, 32, 31, 19), (21, 33, 35, 23), (23, 35, 34, 22), (24, 36, 38, 26), (26, 38, 37, 25), (27, 39, 41, 29), (29, 41, 40, 28), (30, 42, 44, 32), (32, 44, 43, 31), (33, 45, 47, 35), (35, 47, 46, 34), (36, 48, 50, 38), (38, 50, 49, 37), (39, 51, 53, 41), (41, 53, 52, 40), (42, 54, 56, 44), (44, 56, 55, 43), (45, 57, 59, 47), (47, 59, 58, 46), (48, 60, 62, 50), (50, 62, 61, 49), (51, 63, 65, 53), (53, 65, 64, 52), (54, 66, 68, 56), (56, 68, 67, 55), (57, 69, 71, 59), (59, 71, 70, 58), (60, 72, 74, 62), (62, 74, 73, 61), (63, 75, 77, 65), (65, 77, 76, 64), (66, 78, 80, 68), (68, 80, 79, 67), (69, 81, 83, 71), (71, 83, 82, 70), (72, 84, 86, 74), (74, 86, 85, 73), (75, 87, 89, 77), (77, 89, 88, 76), (78, 90, 92, 80), (80, 92, 91, 79), (81, 93, 95, 83), (83, 95, 94, 82), (84, 96, 98, 86), (86, 98, 97, 85), (87, 99, 101, 89), (89, 101, 100, 88), (90, 102, 104, 92), (92, 104, 103, 91), (93, 105, 107, 95), (95, 107, 106, 94), (96, 108, 110, 98), (98, 110, 109, 97), (99, 111, 113, 101), (101, 113, 112, 100), (102, 114, 116, 104), (104, 116, 115, 103), (105, 117, 119, 107), (107, 119, 118, 106), (108, 120, 122, 110), (110, 122, 121, 109), (111, 123, 125, 113), (113, 125, 124, 112), (114, 126, 128, 116), (116, 128, 127, 115), (117, 129, 131, 119), (119, 131, 130, 118), (120, 132, 134, 122), (122, 134, 133, 121), (123, 135, 137, 125), (125, 137, 136, 124), (126, 138, 140, 128), (128, 140, 139, 127), (129, 141, 143, 131), (131, 143, 142, 130), (0, 133, 134, 2), (2, 134, 132, 1), (3, 136, 137, 5), (5, 137, 135, 4), (6, 139, 140, 8), (8, 140, 138, 7), (9, 142, 143, 11), (11, 143, 141, 10), (133, 0, 4, 135), (0, 13, 15, 4), (9, 22, 12, 1), (142, 9, 1, 132), (3, 16, 18, 7), (136, 3, 7, 138), (6, 19, 21, 10), (139, 6, 10, 141), (22, 34, 24, 12), (13, 25, 27, 15), (16, 28, 30, 18), (19, 31, 33, 21), (34, 46, 36, 24), (25, 37, 39, 27), (28, 40, 42, 30), (31, 43, 45, 33), (46, 58, 48, 36), (37, 49, 51, 39), (40, 52, 54, 42), (43, 55, 57, 45), (58, 70, 60, 48), (49, 61, 63, 51), (52, 64, 66, 54), (55, 67, 69, 57), (70, 82, 72, 60), (61, 73, 75, 63), (64, 76, 78, 66), (67, 79, 81, 69), (82, 94, 84, 72), (73, 85, 87, 75), (76, 88, 90, 78), (79, 91, 93, 81), (94, 106, 96, 84), (85, 97, 99, 87), (88, 100, 102, 90), (91, 103, 105, 93), (106, 118, 108, 96), (97, 109, 111, 99), (100, 112, 114, 102), (103, 115, 117, 105), (118, 130, 120, 108), (109, 121, 123, 111), (112, 124, 126, 114), (115, 127, 129, 117), (130, 142, 132, 120), (121, 133, 135, 123), (124, 136, 138, 126), (127, 139, 141, 129), (145, 156, 158, 146), (146, 158, 157, 144), (148, 159, 161, 149), (149, 161, 160, 147), (151, 162, 164, 152), (152, 164, 163, 150), (154, 165, 167, 155), (155, 167, 166, 153), (156, 168, 170, 158), (158, 170, 169, 157), (159, 171, 173, 161), (161, 173, 172, 160), (162, 174, 176, 164), (164, 176, 175, 163), (165, 177, 179, 167), (167, 179, 178, 166), (168, 180, 182, 170), (170, 182, 181, 169), (171, 183, 185, 173), (173, 185, 184, 172), (174, 186, 188, 176), (176, 188, 187, 175), (177, 189, 191, 179), (179, 191, 190, 178), (180, 192, 194, 182), (182, 194, 193, 181), (183, 195, 197, 185), (185, 197, 196, 184), (186, 198, 200, 188), (188, 200, 199, 187), (189, 201, 203, 191), (191, 203, 202, 190), (192, 204, 206, 194), (194, 206, 205, 193), (195, 207, 209, 197), (197, 209, 208, 196), (198, 210, 212, 200), (200, 212, 211, 199), (201, 213, 215, 203), (203, 215, 214, 202), (204, 216, 218, 206), (206, 218, 217, 205), (207, 219, 221, 209), (209, 221, 220, 208), (210, 222, 224, 212), (212, 224, 223, 211), (213, 225, 227, 215), (215, 227, 226, 214), (216, 228, 230, 218), (218, 230, 229, 217), (219, 231, 233, 221), (221, 233, 232, 220), (222, 234, 236, 224), (224, 236, 235, 223), (225, 237, 239, 227), (227, 239, 238, 226), (228, 240, 242, 230), (230, 242, 241, 229), (231, 243, 245, 233), (233, 245, 244, 232), (234, 246, 248, 236), (236, 248, 247, 235), (237, 249, 251, 239), (239, 251, 250, 238), (240, 252, 254, 242), (242, 254, 253, 241), (243, 255, 257, 245), (245, 257, 256, 244), (246, 258, 260, 248), (248, 260, 259, 247), (249, 261, 263, 251), (251, 263, 262, 250), (252, 264, 266, 254), (254, 266, 265, 253), (255, 267, 269, 257), (257, 269, 268, 256), (258, 270, 272, 260), (260, 272, 271, 259), (261, 273, 275, 263), (263, 275, 274, 262), (264, 276, 278, 266), (266, 278, 277, 265), (267, 279, 281, 269), (269, 281, 280, 268), (270, 282, 284, 272), (272, 284, 283, 271), (273, 285, 287, 275), (275, 287, 286, 274), (144, 277, 278, 146), (146, 278, 276, 145), (147, 280, 281, 149), (149, 281, 279, 148), (150, 283, 284, 152), (152, 284, 282, 151), (153, 286, 287, 155), (155, 287, 285, 154), (277, 144, 148, 279), (144, 157, 159, 148), (153, 166, 156, 145), (286, 153, 145, 276), (147, 160, 162, 151), (280, 147, 151, 282), (150, 163, 165, 154), (283, 150, 154, 285), (166, 178, 168, 156), (157, 169, 171, 159), (160, 172, 174, 162), (163, 175, 177, 165), (178, 190, 180, 168), (169, 181, 183, 171), (172, 184, 186, 174), (175, 187, 189, 177), (190, 202, 192, 180), (181, 193, 195, 183), (184, 196, 198, 186), (187, 199, 201, 189), (202, 214, 204, 192), (193, 205, 207, 195), (196, 208, 210, 198), (199, 211, 213, 201), (214, 226, 216, 204), (205, 217, 219, 207), (208, 220, 222, 210), (211, 223, 225, 213), (226, 238, 228, 216), (217, 229, 231, 219), (220, 232, 234, 222), (223, 235, 237, 225), (238, 250, 240, 228), (229, 241, 243, 231), (232, 244, 246, 234), (235, 247, 249, 237), (250, 262, 252, 240), (241, 253, 255, 243), (244, 256, 258, 246), (247, 259, 261, 249), (262, 274, 264, 252), (253, 265, 267, 255), (256, 268, 270, 258), (259, 271, 273, 261), (274, 286, 276, 264), (265, 277, 279, 267), (268, 280, 282, 270), (271, 283, 285, 273)])
_uv = me_torus_190.uv_layers.new(name='UVMap')
_uv.uv.foreach_set('vector', [0.5, 0.375, 0.5833, 0.375, 0.5833, 0.5, 0.5, 0.5, 0.5, 0.5, 0.5833, 0.5, 0.5833, 0.625, 0.5, 0.625, 0.5, 0.625, 0.5833, 0.625, 0.5833, 0.75, 0.5, 0.75, 0.5, 0.75, 0.5833, 0.75, 0.5833, 0.875, 0.5, 0.875, 0.5, 0.875, 0.5833, 0.875, 0.5833, 1.0, 0.5, 1.0, 0.5, 0.0, 0.5833, 0.0, 0.5833, 0.125, 0.5, 0.125, 0.5, 0.125, 0.5833, 0.125, 0.5833, 0.25, 0.5, 0.25, 0.5, 0.25, 0.5833, 0.25, 0.5833, 0.375, 0.5, 0.375, 0.5833, 0.375, 0.6667, 0.375, 0.6667, 0.5, 0.5833, 0.5, 0.5833, 0.5, 0.6667, 0.5, 0.6667, 0.625, 0.5833, 0.625, 0.5833, 0.625, 0.6667, 0.625, 0.6667, 0.75, 0.5833, 0.75, 0.5833, 0.75, 0.6667, 0.75, 0.6667, 0.875, 0.5833, 0.875, 0.5833, 0.875, 0.6667, 0.875, 0.6667, 1.0, 0.5833, 1.0, 0.5833, 0.0, 0.6667, 0.0, 0.6667, 0.125, 0.5833, 0.125, 0.5833, 0.125, 0.6667, 0.125, 0.6667, 0.25, 0.5833, 0.25, 0.5833, 0.25, 0.6667, 0.25, 0.6667, 0.375, 0.5833, 0.375, 0.6667, 0.375, 0.75, 0.375, 0.75, 0.5, 0.6667, 0.5, 0.6667, 0.5, 0.75, 0.5, 0.75, 0.625, 0.6667, 0.625, 0.6667, 0.625, 0.75, 0.625, 0.75, 0.75, 0.6667, 0.75, 0.6667, 0.75, 0.75, 0.75, 0.75, 0.875, 0.6667, 0.875, 0.6667, 0.875, 0.75, 0.875, 0.75, 1.0, 0.6667, 1.0, 0.6667, 0.0, 0.75, 0.0, 0.75, 0.125, 0.6667, 0.125, 0.6667, 0.125, 0.75, 0.125, 0.75, 0.25, 0.6667, 0.25, 0.6667, 0.25, 0.75, 0.25, 0.75, 0.375, 0.6667, 0.375, 0.75, 0.375, 0.8333, 0.375, 0.8333, 0.5, 0.75, 0.5, 0.75, 0.5, 0.8333, 0.5, 0.8333, 0.625, 0.75, 0.625, 0.75, 0.625, 0.8333, 0.625, 0.8333, 0.75, 0.75, 0.75, 0.75, 0.75, 0.8333, 0.75, 0.8333, 0.875, 0.75, 0.875, 0.75, 0.875, 0.8333, 0.875, 0.8333, 1.0, 0.75, 1.0, 0.75, 0.0, 0.8333, 0.0, 0.8333, 0.125, 0.75, 0.125, 0.75, 0.125, 0.8333, 0.125, 0.8333, 0.25, 0.75, 0.25, 0.75, 0.25, 0.8333, 0.25, 0.8333, 0.375, 0.75, 0.375, 0.8333, 0.375, 0.9167, 0.375, 0.9167, 0.5, 0.8333, 0.5, 0.8333, 0.5, 0.9167, 0.5, 0.9167, 0.625, 0.8333, 0.625, 0.8333, 0.625, 0.9167, 0.625, 0.9167, 0.75, 0.8333, 0.75, 0.8333, 0.75, 0.9167, 0.75, 0.9167, 0.875, 0.8333, 0.875, 0.8333, 0.875, 0.9167, 0.875, 0.9167, 1.0, 0.8333, 1.0, 0.8333, 0.0, 0.9167, 0.0, 0.9167, 0.125, 0.8333, 0.125, 0.8333, 0.125, 0.9167, 0.125, 0.9167, 0.25, 0.8333, 0.25, 0.8333, 0.25, 0.9167, 0.25, 0.9167, 0.375, 0.8333, 0.375, 0.9167, 0.375, 1.0, 0.375, 0.9974, 0.5, 0.9167, 0.5, 0.9167, 0.5, 0.9974, 0.5, 1.0, 0.625, 0.9167, 0.625, 0.9167, 0.625, 1.0, 0.625, 1.0, 0.75, 0.9167, 0.75, 0.9167, 0.75, 1.0, 0.75, 1.0, 0.875, 0.9167, 0.875, 0.9167, 0.875, 1.0, 0.875, 1.0, 1.0, 0.9167, 1.0, 0.9167, 0.0, 1.0, 0.0, 1.0, 0.125, 0.9167, 0.125, 0.9167, 0.125, 1.0, 0.125, 1.0, 0.25, 0.9167, 0.25, 0.9167, 0.25, 1.0, 0.25, 1.0, 0.375, 0.9167, 0.375, 2.22e-16, 0.375, 0.08333, 0.375, 0.08333, 0.5, 0.002569, 0.5, 0.002569, 0.5, 0.08333, 0.5, 0.08333, 0.625, 2.22e-16, 0.625, 2.22e-16, 0.625, 0.08333, 0.625, 0.08333, 0.75, 2.22e-16, 0.75, 2.22e-16, 0.75, 0.08333, 0.75, 0.08333, 0.875, 2.22e-16, 0.875, 2.22e-16, 0.875, 0.08333, 0.875, 0.08333, 1.0, 2.22e-16, 1.0, 2.22e-16, 0.0, 0.08333, 0.0, 0.08333, 0.125, 2.22e-16, 0.125, 2.22e-16, 0.125, 0.08333, 0.125, 0.08333, 0.25, 2.22e-16, 0.25, 2.22e-16, 0.25, 0.08333, 0.25, 0.08333, 0.375, 2.22e-16, 0.375, 0.08333, 0.375, 0.1667, 0.375, 0.1667, 0.5, 0.08333, 0.5, 0.08333, 0.5, 0.1667, 0.5, 0.1667, 0.625, 0.08333, 0.625, 0.08333, 0.625, 0.1667, 0.625, 0.1667, 0.75, 0.08333, 0.75, 0.08333, 0.75, 0.1667, 0.75, 0.1667, 0.875, 0.08333, 0.875, 0.08333, 0.875, 0.1667, 0.875, 0.1667, 1.0, 0.08333, 1.0, 0.08333, 0.0, 0.1667, 0.0, 0.1667, 0.125, 0.08333, 0.125, 0.08333, 0.125, 0.1667, 0.125, 0.1667, 0.25, 0.08333, 0.25, 0.08333, 0.25, 0.1667, 0.25, 0.1667, 0.375, 0.08333, 0.375, 0.1667, 0.375, 0.25, 0.375, 0.25, 0.5, 0.1667, 0.5, 0.1667, 0.5, 0.25, 0.5, 0.25, 0.625, 0.1667, 0.625, 0.1667, 0.625, 0.25, 0.625, 0.25, 0.75, 0.1667, 0.75, 0.1667, 0.75, 0.25, 0.75, 0.25, 0.875, 0.1667, 0.875, 0.1667, 0.875, 0.25, 0.875, 0.25, 1.0, 0.1667, 1.0, 0.1667, 0.0, 0.25, 0.0, 0.25, 0.125, 0.1667, 0.125, 0.1667, 0.125, 0.25, 0.125, 0.25, 0.25, 0.1667, 0.25, 0.1667, 0.25, 0.25, 0.25, 0.25, 0.375, 0.1667, 0.375, 0.25, 0.375, 0.3333, 0.375, 0.3333, 0.5, 0.25, 0.5, 0.25, 0.5, 0.3333, 0.5, 0.3333, 0.625, 0.25, 0.625, 0.25, 0.625, 0.3333, 0.625, 0.3333, 0.75, 0.25, 0.75, 0.25, 0.75, 0.3333, 0.75, 0.3333, 0.875, 0.25, 0.875, 0.25, 0.875, 0.3333, 0.875, 0.3333, 1.0, 0.25, 1.0, 0.25, 0.0, 0.3333, 0.0, 0.3333, 0.125, 0.25, 0.125, 0.25, 0.125, 0.3333, 0.125, 0.3333, 0.25, 0.25, 0.25, 0.25, 0.25, 0.3333, 0.25, 0.3333, 0.375, 0.25, 0.375, 0.3333, 0.375, 0.4167, 0.375, 0.4167, 0.5, 0.3333, 0.5, 0.3333, 0.5, 0.4167, 0.5, 0.4167, 0.625, 0.3333, 0.625, 0.3333, 0.625, 0.4167, 0.625, 0.4167, 0.75, 0.3333, 0.75, 0.3333, 0.75, 0.4167, 0.75, 0.4167, 0.875, 0.3333, 0.875, 0.3333, 0.875, 0.4167, 0.875, 0.4167, 1.0, 0.3333, 1.0, 0.3333, 0.0, 0.4167, 0.0, 0.4167, 0.125, 0.3333, 0.125, 0.3333, 0.125, 0.4167, 0.125, 0.4167, 0.25, 0.3333, 0.25, 0.3333, 0.25, 0.4167, 0.25, 0.4167, 0.375, 0.3333, 0.375, 0.5, 0.625, 0.4167, 0.625, 0.4167, 0.5, 0.5, 0.5, 0.5, 0.5, 0.4167, 0.5, 0.4167, 0.375, 0.5, 0.375, 0.5, 0.875, 0.4167, 0.875, 0.4167, 0.75, 0.5, 0.75, 0.5, 0.75, 0.4167, 0.75, 0.4167, 0.625, 0.5, 0.625, 0.5, 0.125, 0.4167, 0.125, 0.4167, 0.0, 0.5, 0.0, 0.5, 1.0, 0.4167, 1.0, 0.4167, 0.875, 0.5, 0.875, 0.5, 0.375, 0.4167, 0.375, 0.4167, 0.25, 0.5, 0.25, 0.5, 0.25, 0.4167, 0.25, 0.4167, 0.125, 0.5, 0.125, 0.4167, 0.625, 0.5, 0.625, 0.5, 0.625, 0.4167, 0.625, 0.5, 0.625, 0.5833, 0.625, 0.5833, 0.625, 0.5, 0.625, 0.5, 0.375, 0.5833, 0.375, 0.5833, 0.375, 0.5, 0.375, 0.4167, 0.375, 0.5, 0.375, 0.5, 0.375, 0.4167, 0.375, 0.5, 0.875, 0.5833, 0.875, 0.5833, 0.875, 0.5, 0.875, 0.4167, 0.875, 0.5, 0.875, 0.5, 0.875, 0.4167, 0.875, 0.5, 0.125, 0.5833, 0.125, 0.5833, 0.125, 0.5, 0.125, 0.4167, 0.125, 0.5, 0.125, 0.5, 0.125, 0.4167, 0.125, 0.5833, 0.375, 0.6667, 0.375, 0.6667, 0.375, 0.5833, 0.375, 0.5833, 0.625, 0.6667, 0.625, 0.6667, 0.625, 0.5833, 0.625, 0.5833, 0.875, 0.6667, 0.875, 0.6667, 0.875, 0.5833, 0.875, 0.5833, 0.125, 0.6667, 0.125, 0.6667, 0.125, 0.5833, 0.125, 0.6667, 0.375, 0.75, 0.375, 0.75, 0.375, 0.6667, 0.375, 0.6667, 0.625, 0.75, 0.625, 0.75, 0.625, 0.6667, 0.625, 0.6667, 0.875, 0.75, 0.875, 0.75, 0.875, 0.6667, 0.875, 0.6667, 0.125, 0.75, 0.125, 0.75, 0.125, 0.6667, 0.125, 0.75, 0.375, 0.8333, 0.375, 0.8333, 0.375, 0.75, 0.375, 0.75, 0.625, 0.8333, 0.625, 0.8333, 0.625, 0.75, 0.625, 0.75, 0.875, 0.8333, 0.875, 0.8333, 0.875, 0.75, 0.875, 0.75, 0.125, 0.8333, 0.125, 0.8333, 0.125, 0.75, 0.125, 0.8333, 0.375, 0.9167, 0.375, 0.9167, 0.375, 0.8333, 0.375, 0.8333, 0.625, 0.9167, 0.625, 0.9167, 0.625, 0.8333, 0.625, 0.8333, 0.875, 0.9167, 0.875, 0.9167, 0.875, 0.8333, 0.875, 0.8333, 0.125, 0.9167, 0.125, 0.9167, 0.125, 0.8333, 0.125, 0.9167, 0.375, 1.0, 0.375, 1.0, 0.375, 0.9167, 0.375, 0.9167, 0.625, 1.0, 0.625, 1.0, 0.625, 0.9167, 0.625, 0.9167, 0.875, 1.0, 0.875, 1.0, 0.875, 0.9167, 0.875, 0.9167, 0.125, 1.0, 0.125, 1.0, 0.125, 0.9167, 0.125, 2.22e-16, 0.375, 0.08333, 0.375, 0.08333, 0.375, 2.22e-16, 0.375, 2.22e-16, 0.625, 0.08333, 0.625, 0.08333, 0.625, 2.22e-16, 0.625, 2.22e-16, 0.875, 0.08333, 0.875, 0.08333, 0.875, 2.22e-16, 0.875, 2.22e-16, 0.125, 0.08333, 0.125, 0.08333, 0.125, 2.22e-16, 0.125, 0.08333, 0.375, 0.1667, 0.375, 0.1667, 0.375, 0.08333, 0.375, 0.08333, 0.625, 0.1667, 0.625, 0.1667, 0.625, 0.08333, 0.625, 0.08333, 0.875, 0.1667, 0.875, 0.1667, 0.875, 0.08333, 0.875, 0.08333, 0.125, 0.1667, 0.125, 0.1667, 0.125, 0.08333, 0.125, 0.1667, 0.375, 0.25, 0.375, 0.25, 0.375, 0.1667, 0.375, 0.1667, 0.625, 0.25, 0.625, 0.25, 0.625, 0.1667, 0.625, 0.1667, 0.875, 0.25, 0.875, 0.25, 0.875, 0.1667, 0.875, 0.1667, 0.125, 0.25, 0.125, 0.25, 0.125, 0.1667, 0.125, 0.25, 0.375, 0.3333, 0.375, 0.3333, 0.375, 0.25, 0.375, 0.25, 0.625, 0.3333, 0.625, 0.3333, 0.625, 0.25, 0.625, 0.25, 0.875, 0.3333, 0.875, 0.3333, 0.875, 0.25, 0.875, 0.25, 0.125, 0.3333, 0.125, 0.3333, 0.125, 0.25, 0.125, 0.3333, 0.375, 0.4167, 0.375, 0.4167, 0.375, 0.3333, 0.375, 0.3333, 0.625, 0.4167, 0.625, 0.4167, 0.625, 0.3333, 0.625, 0.3333, 0.875, 0.4167, 0.875, 0.4167, 0.875, 0.3333, 0.875, 0.3333, 0.125, 0.4167, 0.125, 0.4167, 0.125, 0.3333, 0.125, 0.5, 0.375, 0.5833, 0.375, 0.5833, 0.5, 0.5, 0.5, 0.5, 0.5, 0.5833, 0.5, 0.5833, 0.625, 0.5, 0.625, 0.5, 0.625, 0.5833, 0.625, 0.5833, 0.75, 0.5, 0.75, 0.5, 0.75, 0.5833, 0.75, 0.5833, 0.875, 0.5, 0.875, 0.5, 0.875, 0.5833, 0.875, 0.5833, 1.0, 0.5, 1.0, 0.5, 0.0, 0.5833, 0.0, 0.5833, 0.125, 0.5, 0.125, 0.5, 0.125, 0.5833, 0.125, 0.5833, 0.25, 0.5, 0.25, 0.5, 0.25, 0.5833, 0.25, 0.5833, 0.375, 0.5, 0.375, 0.5833, 0.375, 0.6667, 0.375, 0.6667, 0.5, 0.5833, 0.5, 0.5833, 0.5, 0.6667, 0.5, 0.6667, 0.625, 0.5833, 0.625, 0.5833, 0.625, 0.6667, 0.625, 0.6667, 0.75, 0.5833, 0.75, 0.5833, 0.75, 0.6667, 0.75, 0.6667, 0.875, 0.5833, 0.875, 0.5833, 0.875, 0.6667, 0.875, 0.6667, 1.0, 0.5833, 1.0, 0.5833, 0.0, 0.6667, 0.0, 0.6667, 0.125, 0.5833, 0.125, 0.5833, 0.125, 0.6667, 0.125, 0.6667, 0.25, 0.5833, 0.25, 0.5833, 0.25, 0.6667, 0.25, 0.6667, 0.375, 0.5833, 0.375, 0.6667, 0.375, 0.75, 0.375, 0.75, 0.5, 0.6667, 0.5, 0.6667, 0.5, 0.75, 0.5, 0.75, 0.625, 0.6667, 0.625, 0.6667, 0.625, 0.75, 0.625, 0.75, 0.75, 0.6667, 0.75, 0.6667, 0.75, 0.75, 0.75, 0.75, 0.875, 0.6667, 0.875, 0.6667, 0.875, 0.75, 0.875, 0.75, 1.0, 0.6667, 1.0, 0.6667, 0.0, 0.75, 0.0, 0.75, 0.125, 0.6667, 0.125, 0.6667, 0.125, 0.75, 0.125, 0.75, 0.25, 0.6667, 0.25, 0.6667, 0.25, 0.75, 0.25, 0.75, 0.375, 0.6667, 0.375, 0.75, 0.375, 0.8333, 0.375, 0.8333, 0.5, 0.75, 0.5, 0.75, 0.5, 0.8333, 0.5, 0.8333, 0.625, 0.75, 0.625, 0.75, 0.625, 0.8333, 0.625, 0.8333, 0.75, 0.75, 0.75, 0.75, 0.75, 0.8333, 0.75, 0.8333, 0.875, 0.75, 0.875, 0.75, 0.875, 0.8333, 0.875, 0.8333, 1.0, 0.75, 1.0, 0.75, 0.0, 0.8333, 0.0, 0.8333, 0.125, 0.75, 0.125, 0.75, 0.125, 0.8333, 0.125, 0.8333, 0.25, 0.75, 0.25, 0.75, 0.25, 0.8333, 0.25, 0.8333, 0.375, 0.75, 0.375, 0.8333, 0.375, 0.9167, 0.375, 0.9167, 0.5, 0.8333, 0.5, 0.8333, 0.5, 0.9167, 0.5, 0.9167, 0.625, 0.8333, 0.625, 0.8333, 0.625, 0.9167, 0.625, 0.9167, 0.75, 0.8333, 0.75, 0.8333, 0.75, 0.9167, 0.75, 0.9167, 0.875, 0.8333, 0.875, 0.8333, 0.875, 0.9167, 0.875, 0.9167, 1.0, 0.8333, 1.0, 0.8333, 0.0, 0.9167, 0.0, 0.9167, 0.125, 0.8333, 0.125, 0.8333, 0.125, 0.9167, 0.125, 0.9167, 0.25, 0.8333, 0.25, 0.8333, 0.25, 0.9167, 0.25, 0.9167, 0.375, 0.8333, 0.375, 0.9167, 0.375, 1.0, 0.375, 0.9974, 0.5, 0.9167, 0.5, 0.9167, 0.5, 0.9974, 0.5, 1.0, 0.625, 0.9167, 0.625, 0.9167, 0.625, 1.0, 0.625, 1.0, 0.75, 0.9167, 0.75, 0.9167, 0.75, 1.0, 0.75, 1.0, 0.875, 0.9167, 0.875, 0.9167, 0.875, 1.0, 0.875, 1.0, 1.0, 0.9167, 1.0, 0.9167, 0.0, 1.0, 0.0, 1.0, 0.125, 0.9167, 0.125, 0.9167, 0.125, 1.0, 0.125, 1.0, 0.25, 0.9167, 0.25, 0.9167, 0.25, 1.0, 0.25, 1.0, 0.375, 0.9167, 0.375, 2.22e-16, 0.375, 0.08333, 0.375, 0.08333, 0.5, 0.002569, 0.5, 0.002569, 0.5, 0.08333, 0.5, 0.08333, 0.625, 2.22e-16, 0.625, 2.22e-16, 0.625, 0.08333, 0.625, 0.08333, 0.75, 2.22e-16, 0.75, 2.22e-16, 0.75, 0.08333, 0.75, 0.08333, 0.875, 2.22e-16, 0.875, 2.22e-16, 0.875, 0.08333, 0.875, 0.08333, 1.0, 2.22e-16, 1.0, 2.22e-16, 0.0, 0.08333, 0.0, 0.08333, 0.125, 2.22e-16, 0.125, 2.22e-16, 0.125, 0.08333, 0.125, 0.08333, 0.25, 2.22e-16, 0.25, 2.22e-16, 0.25, 0.08333, 0.25, 0.08333, 0.375, 2.22e-16, 0.375, 0.08333, 0.375, 0.1667, 0.375, 0.1667, 0.5, 0.08333, 0.5, 0.08333, 0.5, 0.1667, 0.5, 0.1667, 0.625, 0.08333, 0.625, 0.08333, 0.625, 0.1667, 0.625, 0.1667, 0.75, 0.08333, 0.75, 0.08333, 0.75, 0.1667, 0.75, 0.1667, 0.875, 0.08333, 0.875, 0.08333, 0.875, 0.1667, 0.875, 0.1667, 1.0, 0.08333, 1.0, 0.08333, 0.0, 0.1667, 0.0, 0.1667, 0.125, 0.08333, 0.125, 0.08333, 0.125, 0.1667, 0.125, 0.1667, 0.25, 0.08333, 0.25, 0.08333, 0.25, 0.1667, 0.25, 0.1667, 0.375, 0.08333, 0.375, 0.1667, 0.375, 0.25, 0.375, 0.25, 0.5, 0.1667, 0.5, 0.1667, 0.5, 0.25, 0.5, 0.25, 0.625, 0.1667, 0.625, 0.1667, 0.625, 0.25, 0.625, 0.25, 0.75, 0.1667, 0.75, 0.1667, 0.75, 0.25, 0.75, 0.25, 0.875, 0.1667, 0.875, 0.1667, 0.875, 0.25, 0.875, 0.25, 1.0, 0.1667, 1.0, 0.1667, 0.0, 0.25, 0.0, 0.25, 0.125, 0.1667, 0.125, 0.1667, 0.125, 0.25, 0.125, 0.25, 0.25, 0.1667, 0.25, 0.1667, 0.25, 0.25, 0.25, 0.25, 0.375, 0.1667, 0.375, 0.25, 0.375, 0.3333, 0.375, 0.3333, 0.5, 0.25, 0.5, 0.25, 0.5, 0.3333, 0.5, 0.3333, 0.625, 0.25, 0.625, 0.25, 0.625, 0.3333, 0.625, 0.3333, 0.75, 0.25, 0.75, 0.25, 0.75, 0.3333, 0.75, 0.3333, 0.875, 0.25, 0.875, 0.25, 0.875, 0.3333, 0.875, 0.3333, 1.0, 0.25, 1.0, 0.25, 0.0, 0.3333, 0.0, 0.3333, 0.125, 0.25, 0.125, 0.25, 0.125, 0.3333, 0.125, 0.3333, 0.25, 0.25, 0.25, 0.25, 0.25, 0.3333, 0.25, 0.3333, 0.375, 0.25, 0.375, 0.3333, 0.375, 0.4167, 0.375, 0.4167, 0.5, 0.3333, 0.5, 0.3333, 0.5, 0.4167, 0.5, 0.4167, 0.625, 0.3333, 0.625, 0.3333, 0.625, 0.4167, 0.625, 0.4167, 0.75, 0.3333, 0.75, 0.3333, 0.75, 0.4167, 0.75, 0.4167, 0.875, 0.3333, 0.875, 0.3333, 0.875, 0.4167, 0.875, 0.4167, 1.0, 0.3333, 1.0, 0.3333, 0.0, 0.4167, 0.0, 0.4167, 0.125, 0.3333, 0.125, 0.3333, 0.125, 0.4167, 0.125, 0.4167, 0.25, 0.3333, 0.25, 0.3333, 0.25, 0.4167, 0.25, 0.4167, 0.375, 0.3333, 0.375, 0.5, 0.625, 0.4167, 0.625, 0.4167, 0.5, 0.5, 0.5, 0.5, 0.5, 0.4167, 0.5, 0.4167, 0.375, 0.5, 0.375, 0.5, 0.875, 0.4167, 0.875, 0.4167, 0.75, 0.5, 0.75, 0.5, 0.75, 0.4167, 0.75, 0.4167, 0.625, 0.5, 0.625, 0.5, 0.125, 0.4167, 0.125, 0.4167, 0.0, 0.5, 0.0, 0.5, 1.0, 0.4167, 1.0, 0.4167, 0.875, 0.5, 0.875, 0.5, 0.375, 0.4167, 0.375, 0.4167, 0.25, 0.5, 0.25, 0.5, 0.25, 0.4167, 0.25, 0.4167, 0.125, 0.5, 0.125, 0.4167, 0.625, 0.5, 0.625, 0.5, 0.625, 0.4167, 0.625, 0.5, 0.625, 0.5833, 0.625, 0.5833, 0.625, 0.5, 0.625, 0.5, 0.375, 0.5833, 0.375, 0.5833, 0.375, 0.5, 0.375, 0.4167, 0.375, 0.5, 0.375, 0.5, 0.375, 0.4167, 0.375, 0.5, 0.875, 0.5833, 0.875, 0.5833, 0.875, 0.5, 0.875, 0.4167, 0.875, 0.5, 0.875, 0.5, 0.875, 0.4167, 0.875, 0.5, 0.125, 0.5833, 0.125, 0.5833, 0.125, 0.5, 0.125, 0.4167, 0.125, 0.5, 0.125, 0.5, 0.125, 0.4167, 0.125, 0.5833, 0.375, 0.6667, 0.375, 0.6667, 0.375, 0.5833, 0.375, 0.5833, 0.625, 0.6667, 0.625, 0.6667, 0.625, 0.5833, 0.625, 0.5833, 0.875, 0.6667, 0.875, 0.6667, 0.875, 0.5833, 0.875, 0.5833, 0.125, 0.6667, 0.125, 0.6667, 0.125, 0.5833, 0.125, 0.6667, 0.375, 0.75, 0.375, 0.75, 0.375, 0.6667, 0.375, 0.6667, 0.625, 0.75, 0.625, 0.75, 0.625, 0.6667, 0.625, 0.6667, 0.875, 0.75, 0.875, 0.75, 0.875, 0.6667, 0.875, 0.6667, 0.125, 0.75, 0.125, 0.75, 0.125, 0.6667, 0.125, 0.75, 0.375, 0.8333, 0.375, 0.8333, 0.375, 0.75, 0.375, 0.75, 0.625, 0.8333, 0.625, 0.8333, 0.625, 0.75, 0.625, 0.75, 0.875, 0.8333, 0.875, 0.8333, 0.875, 0.75, 0.875, 0.75, 0.125, 0.8333, 0.125, 0.8333, 0.125, 0.75, 0.125, 0.8333, 0.375, 0.9167, 0.375, 0.9167, 0.375, 0.8333, 0.375, 0.8333, 0.625, 0.9167, 0.625, 0.9167, 0.625, 0.8333, 0.625, 0.8333, 0.875, 0.9167, 0.875, 0.9167, 0.875, 0.8333, 0.875, 0.8333, 0.125, 0.9167, 0.125, 0.9167, 0.125, 0.8333, 0.125, 0.9167, 0.375, 1.0, 0.375, 1.0, 0.375, 0.9167, 0.375, 0.9167, 0.625, 1.0, 0.625, 1.0, 0.625, 0.9167, 0.625, 0.9167, 0.875, 1.0, 0.875, 1.0, 0.875, 0.9167, 0.875, 0.9167, 0.125, 1.0, 0.125, 1.0, 0.125, 0.9167, 0.125, 2.22e-16, 0.375, 0.08333, 0.375, 0.08333, 0.375, 2.22e-16, 0.375, 2.22e-16, 0.625, 0.08333, 0.625, 0.08333, 0.625, 2.22e-16, 0.625, 2.22e-16, 0.875, 0.08333, 0.875, 0.08333, 0.875, 2.22e-16, 0.875, 2.22e-16, 0.125, 0.08333, 0.125, 0.08333, 0.125, 2.22e-16, 0.125, 0.08333, 0.375, 0.1667, 0.375, 0.1667, 0.375, 0.08333, 0.375, 0.08333, 0.625, 0.1667, 0.625, 0.1667, 0.625, 0.08333, 0.625, 0.08333, 0.875, 0.1667, 0.875, 0.1667, 0.875, 0.08333, 0.875, 0.08333, 0.125, 0.1667, 0.125, 0.1667, 0.125, 0.08333, 0.125, 0.1667, 0.375, 0.25, 0.375, 0.25, 0.375, 0.1667, 0.375, 0.1667, 0.625, 0.25, 0.625, 0.25, 0.625, 0.1667, 0.625, 0.1667, 0.875, 0.25, 0.875, 0.25, 0.875, 0.1667, 0.875, 0.1667, 0.125, 0.25, 0.125, 0.25, 0.125, 0.1667, 0.125, 0.25, 0.375, 0.3333, 0.375, 0.3333, 0.375, 0.25, 0.375, 0.25, 0.625, 0.3333, 0.625, 0.3333, 0.625, 0.25, 0.625, 0.25, 0.875, 0.3333, 0.875, 0.3333, 0.875, 0.25, 0.875, 0.25, 0.125, 0.3333, 0.125, 0.3333, 0.125, 0.25, 0.125, 0.3333, 0.375, 0.4167, 0.375, 0.4167, 0.375, 0.3333, 0.375, 0.3333, 0.625, 0.4167, 0.625, 0.4167, 0.625, 0.3333, 0.625, 0.3333, 0.875, 0.4167, 0.875, 0.4167, 0.875, 0.3333, 0.875, 0.3333, 0.125, 0.4167, 0.125, 0.4167, 0.125, 0.3333, 0.125])
me_torus_190.materials.append(mat_fortart2_silver)
me_torus_190.update()

# ---- objects
ob_backpack_trail = bpy.data.objects.new('backpack_trail', None)
ob_canvaspack = bpy.data.objects.new('CanvasPack', me_cube_1853)
ob_leatherflap = bpy.data.objects.new('LeatherFlap', me_cube_1854)
ob_packstrap = bpy.data.objects.new('PackStrap', me_cube_1855)
ob_buckle = bpy.data.objects.new('Buckle', me_torus_190)

# ---- transforms, parenting, visibility, modifiers, constraints
ob_backpack_trail.location = (0.0, 0.0, 0.0)
ob_canvaspack.parent = ob_backpack_trail
ob_canvaspack.location = (0.0, 0.34, 1.02)
_m = ob_canvaspack.modifiers.new('Hand softened edges', 'BEVEL')
_m.width = 0.025
_m.width_pct = 0.025
_m.segments = 2
_m.angle_limit = 0.6109
ob_leatherflap.parent = ob_backpack_trail
ob_leatherflap.location = (0.0, 0.55, 1.18)
_m = ob_leatherflap.modifiers.new('Hand softened edges', 'BEVEL')
_m.width = 0.025
_m.width_pct = 0.025
_m.segments = 2
_m.angle_limit = 0.6109
ob_packstrap.parent = ob_backpack_trail
ob_packstrap.location = (-0.24, 0.59, 1.02)
ob_buckle.parent = ob_backpack_trail
ob_buckle.location = (-0.24, 0.62, 0.95)
ob_buckle.rotation_euler = (1.571, 0.0, 0.0)

# ---- collection membership
scene.collection.objects.link(ob_backpack_trail)
scene.collection.objects.link(ob_canvaspack)
scene.collection.objects.link(ob_leatherflap)
scene.collection.objects.link(ob_packstrap)
scene.collection.objects.link(ob_buckle)

# ---- scene / render settings (as saved in the file)
scene.frame_start = 1; scene.frame_end = 25; scene.frame_set(1)
scene.render.engine = 'BLENDER_EEVEE_NEXT'
scene.render.image_settings.exr_codec = 'NONE'
scene.render.fps = 30
scene.render.use_bake_clear = False
scene.render.bake_margin = 0
scene.render.bake_bias = 0.0
scene.render.bake_samples = 0
scene.render.simplify_subdivision_render = 0
scene.render.simplify_child_particles_render = 0.0
scene.render.compositor_device = 'GPU'
scene.eevee.use_volume_custom_range = False
scene.eevee.gtao_distance = 0.0
scene.eevee.use_fast_gi = False
scene.eevee.fast_gi_thickness_near = 0.1
scene.eevee.fast_gi_thickness_far = 0.0
scene.eevee.ray_tracing_options.screen_trace_thickness = 0.1
bpy.context.view_layer.update()

# ---- added for rendering (the .blend has no active camera and no usable light): camera, sun + grey world if the file has none
cam_auto = bpy.data.cameras.new('AutoCamera')
cam_auto.lens = 50.0
cam_auto.sensor_width = 36.0
cam_auto.clip_end = 1000.0
ob_auto_camera = bpy.data.objects.new('AutoCamera', cam_auto)
scene.collection.objects.link(ob_auto_camera)
ob_auto_camera.location = (0.962267, -0.761563, 1.79981)
ob_auto_camera.rotation_euler = (1.09748, -7.21219e-08, 0.694738)
scene.camera = ob_auto_camera
light_auto_sun = bpy.data.lights.new('AutoSun', 'SUN')
light_auto_sun.energy = 3.0
light_auto_sun.angle = 0.0523599
ob_auto_sun = bpy.data.objects.new('AutoSun', light_auto_sun)
scene.collection.objects.link(ob_auto_sun)
ob_auto_sun.rotation_euler = (0.872665, 0.174533, 0.523599)
if scene.world is None:
    world_auto = bpy.data.worlds.new('AutoWorld')
    world_auto.color = (0.3, 0.3, 0.3)
    scene.world = world_auto
bpy.context.view_layer.update()
